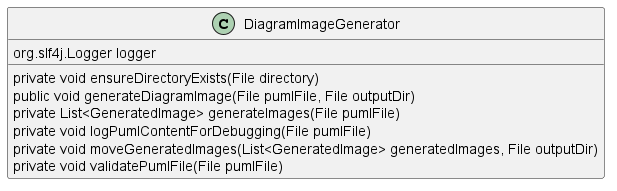

The diagram above was rendered by PlantUML. Its source (embedded in the PNG):
@startuml
skinparam linetype Ortho
class DiagramImageGenerator {
    org.slf4j.Logger logger
    private void ensureDirectoryExists(File directory)
    public void generateDiagramImage(File pumlFile, File outputDir)
    private List<GeneratedImage> generateImages(File pumlFile)
    private void logPumlContentForDebugging(File pumlFile)
    private void moveGeneratedImages(List<GeneratedImage> generatedImages, File outputDir)
    private void validatePumlFile(File pumlFile)
}
@enduml